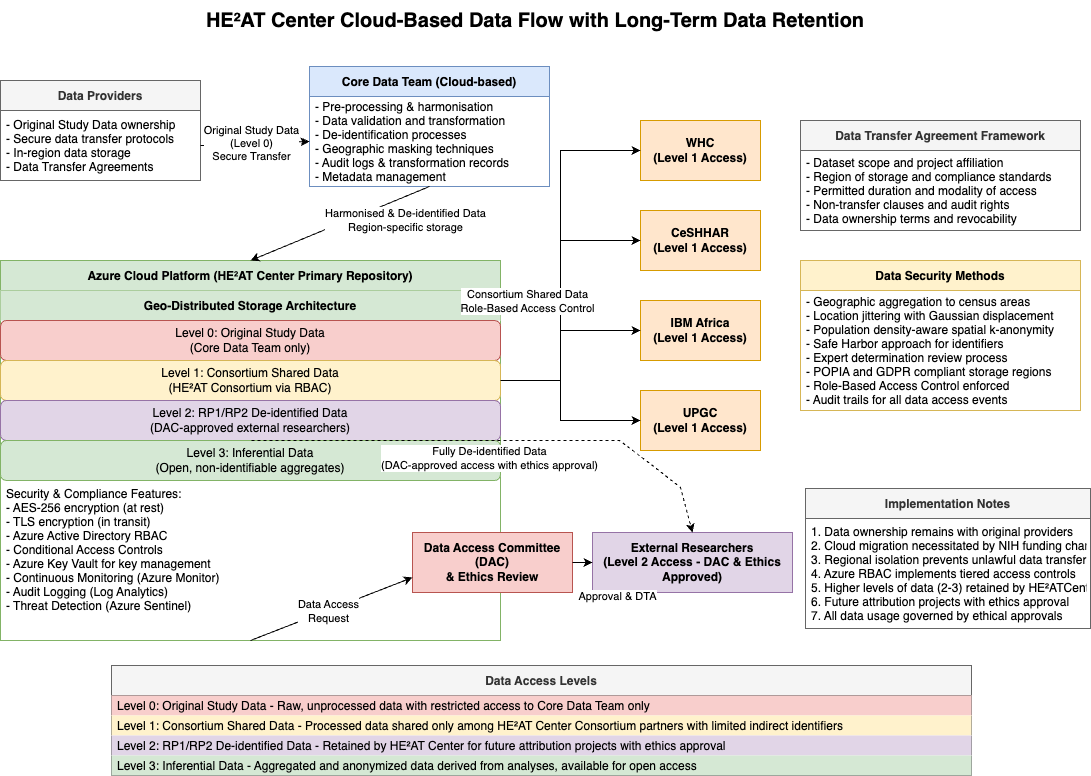

The diagram above was exported from draw.io. Its source (the exported page's mxGraphModel, read from the mxfile embedded in the PNG):
<mxGraphModel dx="730" dy="832" grid="0" gridSize="10" guides="1" tooltips="1" connect="1" arrows="1" fold="1" page="1" pageScale="1" pageWidth="1169" pageHeight="827" background="#ffffff" math="0" shadow="0">
  <root>
    <mxCell id="0" />
    <mxCell id="1" parent="0" />
    <mxCell id="title" value="HE²AT Center Cloud-Based Data Flow with Long-Term Data Retention" style="text;html=1;strokeColor=none;fillColor=none;align=center;verticalAlign=middle;whiteSpace=wrap;rounded=0;fontSize=20;fontStyle=1;fontColor=#000000;" parent="1" vertex="1">
      <mxGeometry x="100" y="20" width="950" height="40" as="geometry" />
    </mxCell>
    <mxCell id="dataProviderSection" value="Data Providers" style="swimlane;fontStyle=1;childLayout=stackLayout;horizontal=1;startSize=30;horizontalStack=0;resizeParent=1;resizeParentMax=0;resizeLast=0;collapsible=1;marginBottom=0;fillColor=#f5f5f5;strokeColor=#666666;fontColor=#333333;" parent="1" vertex="1">
      <mxGeometry x="40" y="100" width="200" height="100" as="geometry" />
    </mxCell>
    <mxCell id="dataProviderInfo" value="- Original Study Data ownership&#10;- Secure data transfer protocols&#10;- In-region data storage&#10;- Data Transfer Agreements" style="text;strokeColor=none;fillColor=none;align=left;verticalAlign=middle;spacingLeft=4;spacingRight=4;overflow=hidden;points=[[0,0.5],[1,0.5]];portConstraint=eastwest;rotatable=0;fontColor=#000000;" parent="dataProviderSection" vertex="1">
      <mxGeometry y="30" width="200" height="70" as="geometry" />
    </mxCell>
    <mxCell id="coreDataTeamSection" value="Core Data Team (Cloud-based)" style="swimlane;fontStyle=1;childLayout=stackLayout;horizontal=1;startSize=30;horizontalStack=0;resizeParent=1;resizeParentMax=0;resizeLast=0;collapsible=1;marginBottom=0;fillColor=#dae8fc;strokeColor=#6c8ebf;fontColor=#000000;" parent="1" vertex="1">
      <mxGeometry x="349" y="86" width="240" height="120" as="geometry" />
    </mxCell>
    <mxCell id="coreDataTeamInfo" value="- Pre-processing &amp; harmonisation&#10;- Data validation and transformation&#10;- De-identification processes&#10;- Geographic masking techniques&#10;- Audit logs &amp; transformation records&#10;- Metadata management" style="text;strokeColor=none;fillColor=none;align=left;verticalAlign=middle;spacingLeft=4;spacingRight=4;overflow=hidden;points=[[0,0.5],[1,0.5]];portConstraint=eastwest;rotatable=0;fontColor=#000000;" parent="coreDataTeamSection" vertex="1">
      <mxGeometry y="30" width="240" height="90" as="geometry" />
    </mxCell>
    <mxCell id="azureCloudSection" value="Azure Cloud Platform (HE²AT Center Primary Repository)" style="swimlane;fontStyle=1;childLayout=stackLayout;horizontal=1;startSize=30;horizontalStack=0;resizeParent=1;resizeParentMax=0;resizeLast=0;collapsible=1;marginBottom=0;fillColor=#d5e8d4;strokeColor=#82b366;fontColor=#000000;" parent="1" vertex="1">
      <mxGeometry x="40" y="280" width="500" height="380" as="geometry">
        <mxRectangle x="40" y="280" width="360" height="30" as="alternateBounds" />
      </mxGeometry>
    </mxCell>
    <mxCell id="azureCloudHeader" value="Geo-Distributed Storage Architecture" style="text;strokeColor=none;fillColor=#d5e8d4;align=center;verticalAlign=middle;spacingLeft=4;spacingRight=4;overflow=hidden;points=[[0,0.5],[1,0.5]];portConstraint=eastwest;rotatable=0;fontStyle=1;fontColor=#000000;" parent="azureCloudSection" vertex="1">
      <mxGeometry y="30" width="500" height="30" as="geometry" />
    </mxCell>
    <mxCell id="levelZeroContainer" value="Level 0: Original Study Data&#10;(Core Data Team only)" style="rounded=1;whiteSpace=wrap;html=1;fillColor=#f8cecc;strokeColor=#b85450;align=center;fontColor=#000000;" parent="azureCloudSection" vertex="1">
      <mxGeometry y="60" width="500" height="40" as="geometry" />
    </mxCell>
    <mxCell id="levelOneContainer" value="Level 1: Consortium Shared Data&#10;(HE²AT Consortium via RBAC)" style="rounded=1;whiteSpace=wrap;html=1;fillColor=#fff2cc;strokeColor=#d6b656;align=center;fontColor=#000000;" parent="azureCloudSection" vertex="1">
      <mxGeometry y="100" width="500" height="40" as="geometry" />
    </mxCell>
    <mxCell id="levelTwoContainer" value="Level 2: RP1/RP2 De-identified Data&#10;(DAC-approved external researchers)" style="rounded=1;whiteSpace=wrap;html=1;fillColor=#e1d5e7;strokeColor=#9673a6;align=center;fontColor=#000000;" parent="azureCloudSection" vertex="1">
      <mxGeometry y="140" width="500" height="40" as="geometry" />
    </mxCell>
    <mxCell id="levelThreeContainer" value="Level 3: Inferential Data&#10;(Open, non-identifiable aggregates)" style="rounded=1;whiteSpace=wrap;html=1;fillColor=#d5e8d4;strokeColor=#82b366;align=center;fontColor=#000000;" parent="azureCloudSection" vertex="1">
      <mxGeometry y="180" width="500" height="40" as="geometry" />
    </mxCell>
    <mxCell id="azureSecurity" value="Security &amp; Compliance Features:&#10;- AES-256 encryption (at rest)&#10;- TLS encryption (in transit)&#10;- Azure Active Directory RBAC&#10;- Conditional Access Controls&#10;- Azure Key Vault for key management&#10;- Continuous Monitoring (Azure Monitor)&#10;- Audit Logging (Log Analytics)&#10;- Threat Detection (Azure Sentinel)" style="text;strokeColor=none;fillColor=none;align=left;verticalAlign=top;spacingLeft=4;spacingRight=4;overflow=hidden;points=[[0,0.5],[1,0.5]];portConstraint=eastwest;rotatable=0;fontColor=#000000;" parent="azureCloudSection" vertex="1">
      <mxGeometry y="220" width="500" height="160" as="geometry" />
    </mxCell>
    <mxCell id="ceshharNode" value="CeSHHAR&#10;(Level 1 Access)" style="rounded=0;whiteSpace=wrap;html=1;fillColor=#ffe6cc;strokeColor=#d79b00;fontStyle=1;fontColor=#000000;" parent="1" vertex="1">
      <mxGeometry x="680" y="230" width="120" height="60" as="geometry" />
    </mxCell>
    <mxCell id="whcNode" value="WHC&#10;(Level 1 Access)" style="rounded=0;whiteSpace=wrap;html=1;fillColor=#ffe6cc;strokeColor=#d79b00;fontStyle=1;fontColor=#000000;" parent="1" vertex="1">
      <mxGeometry x="680" y="140" width="120" height="60" as="geometry" />
    </mxCell>
    <mxCell id="ibmNode" value="IBM Africa&#10;(Level 1 Access)" style="rounded=0;whiteSpace=wrap;html=1;fillColor=#ffe6cc;strokeColor=#d79b00;fontStyle=1;fontColor=#000000;" parent="1" vertex="1">
      <mxGeometry x="680" y="320" width="120" height="60" as="geometry" />
    </mxCell>
    <mxCell id="upgcNode" value="UPGC&#10;(Level 1 Access)" style="rounded=0;whiteSpace=wrap;html=1;fillColor=#ffe6cc;strokeColor=#d79b00;fontStyle=1;fontColor=#000000;" parent="1" vertex="1">
      <mxGeometry x="680" y="410" width="120" height="60" as="geometry" />
    </mxCell>
    <mxCell id="externalNode" value="External Researchers&#10;(Level 2 Access - DAC &amp;amp; Ethics Approved)" style="rounded=0;whiteSpace=wrap;html=1;fillColor=#e1d5e7;strokeColor=#9673a6;fontStyle=1;fontColor=#000000;" parent="1" vertex="1">
      <mxGeometry x="632" y="552" width="200" height="60" as="geometry" />
    </mxCell>
    <mxCell id="dacNode" value="Data Access Committee (DAC)&#10;&amp;amp; Ethics Review" style="rounded=0;whiteSpace=wrap;html=1;fillColor=#f8cecc;strokeColor=#b85450;fontStyle=1;fontColor=#000000;" parent="1" vertex="1">
      <mxGeometry x="452" y="552" width="160" height="60" as="geometry" />
    </mxCell>
    <mxCell id="dataSecuritySection" value="Data Security Methods" style="swimlane;fontStyle=1;childLayout=stackLayout;horizontal=1;startSize=30;horizontalStack=0;resizeParent=1;resizeParentMax=0;resizeLast=0;collapsible=1;marginBottom=0;fillColor=#fff2cc;strokeColor=#d6b656;fontColor=#000000;" parent="1" vertex="1">
      <mxGeometry x="840" y="280" width="280" height="150" as="geometry" />
    </mxCell>
    <mxCell id="deIdentificationInfo" value="- Geographic aggregation to census areas&#10;- Location jittering with Gaussian displacement&#10;- Population density-aware spatial k-anonymity&#10;- Safe Harbor approach for identifiers&#10;- Expert determination review process&#10;- POPIA and GDPR compliant storage regions&#10;- Role-Based Access Control enforced&#10;- Audit trails for all data access events" style="text;strokeColor=none;fillColor=none;align=left;verticalAlign=middle;spacingLeft=4;spacingRight=4;overflow=hidden;points=[[0,0.5],[1,0.5]];portConstraint=eastwest;rotatable=0;fontColor=#000000;" parent="dataSecuritySection" vertex="1">
      <mxGeometry y="30" width="280" height="120" as="geometry" />
    </mxCell>
    <mxCell id="dtaSection" value="Data Transfer Agreement Framework" style="swimlane;fontStyle=1;childLayout=stackLayout;horizontal=1;startSize=30;horizontalStack=0;resizeParent=1;resizeParentMax=0;resizeLast=0;collapsible=1;marginBottom=0;fillColor=#f5f5f5;strokeColor=#666666;fontColor=#333333;" parent="1" vertex="1">
      <mxGeometry x="840" y="140" width="280" height="110" as="geometry" />
    </mxCell>
    <mxCell id="dtaInfo" value="- Dataset scope and project affiliation&#10;- Region of storage and compliance standards&#10;- Permitted duration and modality of access&#10;- Non-transfer clauses and audit rights&#10;- Data ownership terms and revocability" style="text;strokeColor=none;fillColor=none;align=left;verticalAlign=middle;spacingLeft=4;spacingRight=4;overflow=hidden;points=[[0,0.5],[1,0.5]];portConstraint=eastwest;rotatable=0;fontColor=#000000;" parent="dtaSection" vertex="1">
      <mxGeometry y="30" width="280" height="80" as="geometry" />
    </mxCell>
    <mxCell id="dataProviderToCoreFlow" value="" style="endArrow=classic;html=1;rounded=0;exitX=1;exitY=0.5;exitDx=0;exitDy=0;entryX=0;entryY=0.5;entryDx=0;entryDy=0;" parent="1" source="dataProviderInfo" target="coreDataTeamInfo" edge="1">
      <mxGeometry width="50" height="50" relative="1" as="geometry">
        <mxPoint x="560" y="410" as="sourcePoint" />
        <mxPoint x="610" y="360" as="targetPoint" />
      </mxGeometry>
    </mxCell>
    <mxCell id="dataProviderToCoreLabel" value="Original Study Data&#10;(Level 0)&#10;Secure Transfer" style="edgeLabel;html=1;align=center;verticalAlign=middle;resizable=0;points=[];" parent="dataProviderToCoreFlow" vertex="1" connectable="0">
      <mxGeometry x="-0.0667" y="1" relative="1" as="geometry">
        <mxPoint as="offset" />
      </mxGeometry>
    </mxCell>
    <mxCell id="coreToAzureFlow" value="" style="endArrow=classic;html=1;rounded=0;exitX=0.5;exitY=1;exitDx=0;exitDy=0;entryX=0.5;entryY=0;entryDx=0;entryDy=0;strokeColor=#000000;" parent="1" source="coreDataTeamSection" target="azureCloudSection" edge="1">
      <mxGeometry width="50" height="50" relative="1" as="geometry">
        <mxPoint x="560" y="410" as="sourcePoint" />
        <mxPoint x="610" y="360" as="targetPoint" />
      </mxGeometry>
    </mxCell>
    <mxCell id="coreToAzureLabel" value="Harmonised &amp; De-identified Data&#10;Region-specific storage" style="edgeLabel;html=1;align=center;verticalAlign=middle;resizable=0;points=[];" parent="coreToAzureFlow" vertex="1" connectable="0">
      <mxGeometry x="-0.4" y="1" relative="1" as="geometry">
        <mxPoint x="29" y="10" as="offset" />
      </mxGeometry>
    </mxCell>
    <mxCell id="azureToWhcFlow" value="" style="endArrow=classic;html=1;rounded=0;exitX=1;exitY=0.5;exitDx=0;exitDy=0;entryX=0;entryY=0.5;entryDx=0;entryDy=0;labelBorderColor=#000000;strokeColor=#000000;" parent="1" source="levelOneContainer" target="whcNode" edge="1">
      <mxGeometry width="50" height="50" relative="1" as="geometry">
        <mxPoint x="560" y="410" as="sourcePoint" />
        <mxPoint x="610" y="360" as="targetPoint" />
        <Array as="points">
          <mxPoint x="600" y="400" />
          <mxPoint x="600" y="170" />
        </Array>
      </mxGeometry>
    </mxCell>
    <mxCell id="azureToCeshharFlow" value="" style="endArrow=classic;html=1;rounded=0;exitX=1;exitY=0.5;exitDx=0;exitDy=0;entryX=0;entryY=0.5;entryDx=0;entryDy=0;labelBorderColor=#000000;strokeColor=#000000;" parent="1" source="levelOneContainer" target="ceshharNode" edge="1">
      <mxGeometry width="50" height="50" relative="1" as="geometry">
        <mxPoint x="560" y="410" as="sourcePoint" />
        <mxPoint x="610" y="360" as="targetPoint" />
        <Array as="points">
          <mxPoint x="600" y="400" />
          <mxPoint x="600" y="260" />
        </Array>
      </mxGeometry>
    </mxCell>
    <mxCell id="azureToIbmFlow" value="" style="endArrow=classic;html=1;rounded=0;exitX=1;exitY=0.5;exitDx=0;exitDy=0;entryX=0;entryY=0.5;entryDx=0;entryDy=0;labelBorderColor=#000000;strokeColor=#000000;" parent="1" source="levelOneContainer" target="ibmNode" edge="1">
      <mxGeometry width="50" height="50" relative="1" as="geometry">
        <mxPoint x="560" y="410" as="sourcePoint" />
        <mxPoint x="610" y="360" as="targetPoint" />
        <Array as="points">
          <mxPoint x="600" y="400" />
          <mxPoint x="600" y="350" />
        </Array>
      </mxGeometry>
    </mxCell>
    <mxCell id="azureToUpgcFlow" value="" style="endArrow=classic;html=1;rounded=0;exitX=1;exitY=0.5;exitDx=0;exitDy=0;entryX=0;entryY=0.5;entryDx=0;entryDy=0;labelBorderColor=#000000;strokeColor=#000000;" parent="1" source="levelOneContainer" target="upgcNode" edge="1">
      <mxGeometry width="50" height="50" relative="1" as="geometry">
        <mxPoint x="560" y="410" as="sourcePoint" />
        <mxPoint x="610" y="360" as="targetPoint" />
        <Array as="points">
          <mxPoint x="600" y="400" />
          <mxPoint x="600" y="440" />
        </Array>
      </mxGeometry>
    </mxCell>
    <mxCell id="azureToConsortiumLabel" value="Consortium Shared Data&#10;Role-Based Access Control" style="edgeLabel;html=1;align=center;verticalAlign=middle;resizable=0;points=[];" parent="azureToUpgcFlow" vertex="1" connectable="0">
      <mxGeometry x="0.5375" y="1" relative="1" as="geometry">
        <mxPoint x="-72" y="-119" as="offset" />
      </mxGeometry>
    </mxCell>
    <mxCell id="azureToDacFlow" value="" style="endArrow=classic;html=1;rounded=0;exitX=0.5;exitY=1;exitDx=0;exitDy=0;entryX=0;entryY=0.75;entryDx=0;entryDy=0;strokeColor=#000000;" parent="1" source="azureCloudSection" target="dacNode" edge="1">
      <mxGeometry width="50" height="50" relative="1" as="geometry">
        <mxPoint x="560" y="410" as="sourcePoint" />
        <mxPoint x="610" y="360" as="targetPoint" />
      </mxGeometry>
    </mxCell>
    <mxCell id="azureToDacLabel" value="Data Access&#10;Request" style="edgeLabel;html=1;align=center;verticalAlign=middle;resizable=0;points=[];" parent="azureToDacFlow" vertex="1" connectable="0">
      <mxGeometry x="-0.0444" y="-1" relative="1" as="geometry">
        <mxPoint as="offset" />
      </mxGeometry>
    </mxCell>
    <mxCell id="dacToExternalFlow" value="" style="endArrow=classic;html=1;rounded=0;exitX=1;exitY=0.5;exitDx=0;exitDy=0;entryX=0;entryY=0.5;entryDx=0;entryDy=0;strokeColor=#000000;" parent="1" source="dacNode" target="externalNode" edge="1">
      <mxGeometry width="50" height="50" relative="1" as="geometry">
        <mxPoint x="560" y="410" as="sourcePoint" />
        <mxPoint x="610" y="360" as="targetPoint" />
      </mxGeometry>
    </mxCell>
    <mxCell id="dacToExternalLabel" value="Approval &amp; DTA" style="edgeLabel;html=1;align=center;verticalAlign=middle;resizable=0;points=[];" parent="dacToExternalFlow" vertex="1" connectable="0">
      <mxGeometry x="-0.05" relative="1" as="geometry">
        <mxPoint x="34" y="33" as="offset" />
      </mxGeometry>
    </mxCell>
    <mxCell id="azureToExternalFlow" value="" style="endArrow=classic;html=1;rounded=0;exitX=0.502;exitY=1;exitDx=0;exitDy=0;entryX=0.5;entryY=0;entryDx=0;entryDy=0;exitPerimeter=0;dashed=1;strokeColor=#000000;" parent="1" source="levelTwoContainer" target="externalNode" edge="1">
      <mxGeometry width="50" height="50" relative="1" as="geometry">
        <mxPoint x="560" y="450" as="sourcePoint" />
        <mxPoint x="610" y="400" as="targetPoint" />
        <Array as="points">
          <mxPoint x="399" y="460" />
          <mxPoint x="574" y="460" />
          <mxPoint x="659" y="460" />
          <mxPoint x="692" y="485" />
          <mxPoint x="720" y="507" />
        </Array>
      </mxGeometry>
    </mxCell>
    <mxCell id="azureToExternalLabel" value="Fully De-identified Data&#10;(DAC-approved access with ethics approval)" style="edgeLabel;html=1;align=center;verticalAlign=middle;resizable=0;points=[];" parent="azureToExternalFlow" vertex="1" connectable="0">
      <mxGeometry x="0.0304" y="2" relative="1" as="geometry">
        <mxPoint x="-16" y="19" as="offset" />
      </mxGeometry>
    </mxCell>
    <mxCell id="legendSection" value="Data Access Levels" style="swimlane;fontStyle=1;childLayout=stackLayout;horizontal=1;startSize=30;horizontalStack=0;resizeParent=1;resizeParentMax=0;resizeLast=0;collapsible=1;marginBottom=0;fillColor=#f5f5f5;strokeColor=#666666;fontColor=#333333;" parent="1" vertex="1">
      <mxGeometry x="151" y="685" width="860" height="110" as="geometry" />
    </mxCell>
    <mxCell id="legend1" value="Level 0: Original Study Data - Raw, unprocessed data with restricted access to Core Data Team only" style="text;strokeColor=none;fillColor=#f8cecc;align=left;verticalAlign=middle;spacingLeft=4;spacingRight=4;overflow=hidden;points=[[0,0.5],[1,0.5]];portConstraint=eastwest;rotatable=0;fontColor=#000000;" parent="legendSection" vertex="1">
      <mxGeometry y="30" width="860" height="20" as="geometry" />
    </mxCell>
    <mxCell id="legend2" value="Level 1: Consortium Shared Data - Processed data shared only among HE²AT Center Consortium partners with limited indirect identifiers" style="text;strokeColor=none;fillColor=#fff2cc;align=left;verticalAlign=middle;spacingLeft=4;spacingRight=4;overflow=hidden;points=[[0,0.5],[1,0.5]];portConstraint=eastwest;rotatable=0;fontColor=#000000;" parent="legendSection" vertex="1">
      <mxGeometry y="50" width="860" height="20" as="geometry" />
    </mxCell>
    <mxCell id="legend3" value="Level 2: RP1/RP2 De-identified Data - Retained by HE²AT Center for future attribution projects with ethics approval" style="text;strokeColor=none;fillColor=#e1d5e7;align=left;verticalAlign=middle;spacingLeft=4;spacingRight=4;overflow=hidden;points=[[0,0.5],[1,0.5]];portConstraint=eastwest;rotatable=0;fontColor=#000000;" parent="legendSection" vertex="1">
      <mxGeometry y="70" width="860" height="20" as="geometry" />
    </mxCell>
    <mxCell id="legend4" value="Level 3: Inferential Data - Aggregated and anonymized data derived from analyses, available for open access" style="text;strokeColor=none;fillColor=#d5e8d4;align=left;verticalAlign=middle;spacingLeft=4;spacingRight=4;overflow=hidden;points=[[0,0.5],[1,0.5]];portConstraint=eastwest;rotatable=0;fontColor=#000000;" parent="legendSection" vertex="1">
      <mxGeometry y="90" width="860" height="20" as="geometry" />
    </mxCell>
    <mxCell id="notesSection" value="Implementation Notes" style="swimlane;fontStyle=1;childLayout=stackLayout;horizontal=1;startSize=30;horizontalStack=0;resizeParent=1;resizeParentMax=0;resizeLast=0;collapsible=1;marginBottom=0;fillColor=#f5f5f5;strokeColor=#666666;fontColor=#333333;" parent="1" vertex="1">
      <mxGeometry x="845" y="508" width="285" height="140" as="geometry" />
    </mxCell>
    <mxCell id="notesList" value="1. Data ownership remains with original providers&#10;2. Cloud migration necessitated by NIH funding changes&#10;3. Regional isolation prevents unlawful data transfer&#10;4. Azure RBAC implements tiered access controls&#10;5. Higher levels of data (2-3) retained by HE²ATCenter&#10;6. Future attribution projects with ethics approval&#10;7. All data usage governed by ethical approvals" style="text;strokeColor=none;fillColor=none;align=left;verticalAlign=middle;spacingLeft=4;spacingRight=4;overflow=hidden;points=[[0,0.5],[1,0.5]];portConstraint=eastwest;rotatable=0;fontColor=#000000;" parent="notesSection" vertex="1">
      <mxGeometry y="30" width="285" height="110" as="geometry" />
    </mxCell>
  </root>
</mxGraphModel>